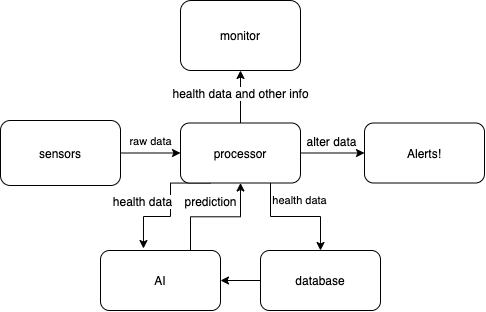

The diagram above was exported from draw.io. Its source (the exported page's mxGraphModel, read from the mxfile embedded in the PNG):
<mxGraphModel dx="1941" dy="714" grid="1" gridSize="10" guides="1" tooltips="1" connect="1" arrows="1" fold="1" page="1" pageScale="1" pageWidth="827" pageHeight="1169" math="0" shadow="0">
  <root>
    <mxCell id="WIyWlLk6GJQsqaUBKTNV-0" />
    <mxCell id="WIyWlLk6GJQsqaUBKTNV-1" parent="WIyWlLk6GJQsqaUBKTNV-0" />
    <mxCell id="VP-X_2kLb4LpycV8hIrf-47" value="raw data" style="edgeStyle=orthogonalEdgeStyle;rounded=0;orthogonalLoop=1;jettySize=auto;html=1;exitX=1;exitY=0.5;exitDx=0;exitDy=0;entryX=0;entryY=0.5;entryDx=0;entryDy=0;" edge="1" parent="WIyWlLk6GJQsqaUBKTNV-1" source="WIyWlLk6GJQsqaUBKTNV-3" target="VP-X_2kLb4LpycV8hIrf-33">
      <mxGeometry y="13" relative="1" as="geometry">
        <mxPoint y="1" as="offset" />
      </mxGeometry>
    </mxCell>
    <mxCell id="WIyWlLk6GJQsqaUBKTNV-3" value="sensors" style="rounded=1;whiteSpace=wrap;html=1;fontSize=12;glass=0;strokeWidth=1;shadow=0;" parent="WIyWlLk6GJQsqaUBKTNV-1" vertex="1">
      <mxGeometry x="-10" y="160" width="120" height="65" as="geometry" />
    </mxCell>
    <mxCell id="VP-X_2kLb4LpycV8hIrf-5" value="monitor" style="rounded=1;whiteSpace=wrap;html=1;fontSize=12;glass=0;strokeWidth=1;shadow=0;" vertex="1" parent="WIyWlLk6GJQsqaUBKTNV-1">
      <mxGeometry x="170" y="40" width="120" height="70" as="geometry" />
    </mxCell>
    <mxCell id="VP-X_2kLb4LpycV8hIrf-15" value="Alerts!" style="rounded=1;whiteSpace=wrap;html=1;" vertex="1" parent="WIyWlLk6GJQsqaUBKTNV-1">
      <mxGeometry x="354" y="162.5" width="120" height="60" as="geometry" />
    </mxCell>
    <mxCell id="VP-X_2kLb4LpycV8hIrf-38" style="edgeStyle=orthogonalEdgeStyle;rounded=0;orthogonalLoop=1;jettySize=auto;html=1;exitX=0.75;exitY=0;exitDx=0;exitDy=0;entryX=0.5;entryY=1;entryDx=0;entryDy=0;" edge="1" parent="WIyWlLk6GJQsqaUBKTNV-1" source="VP-X_2kLb4LpycV8hIrf-21" target="VP-X_2kLb4LpycV8hIrf-33">
      <mxGeometry relative="1" as="geometry" />
    </mxCell>
    <mxCell id="VP-X_2kLb4LpycV8hIrf-45" value="prediction" style="text;html=1;align=center;verticalAlign=middle;resizable=0;points=[];labelBackgroundColor=#ffffff;" vertex="1" connectable="0" parent="VP-X_2kLb4LpycV8hIrf-38">
      <mxGeometry x="0.1694" y="2" relative="1" as="geometry">
        <mxPoint x="-15.3" y="-14.3" as="offset" />
      </mxGeometry>
    </mxCell>
    <mxCell id="VP-X_2kLb4LpycV8hIrf-21" value="AI" style="rounded=1;whiteSpace=wrap;html=1;" vertex="1" parent="WIyWlLk6GJQsqaUBKTNV-1">
      <mxGeometry x="90" y="290" width="120" height="60" as="geometry" />
    </mxCell>
    <mxCell id="VP-X_2kLb4LpycV8hIrf-39" style="edgeStyle=orthogonalEdgeStyle;rounded=0;orthogonalLoop=1;jettySize=auto;html=1;exitX=0;exitY=0.5;exitDx=0;exitDy=0;" edge="1" parent="WIyWlLk6GJQsqaUBKTNV-1" source="VP-X_2kLb4LpycV8hIrf-22" target="VP-X_2kLb4LpycV8hIrf-21">
      <mxGeometry relative="1" as="geometry" />
    </mxCell>
    <mxCell id="VP-X_2kLb4LpycV8hIrf-22" value="database" style="rounded=1;whiteSpace=wrap;html=1;" vertex="1" parent="WIyWlLk6GJQsqaUBKTNV-1">
      <mxGeometry x="250" y="290" width="120" height="60" as="geometry" />
    </mxCell>
    <mxCell id="VP-X_2kLb4LpycV8hIrf-36" value="health data" style="edgeStyle=orthogonalEdgeStyle;rounded=0;orthogonalLoop=1;jettySize=auto;html=1;exitX=0.75;exitY=1;exitDx=0;exitDy=0;entryX=0.5;entryY=0;entryDx=0;entryDy=0;" edge="1" parent="WIyWlLk6GJQsqaUBKTNV-1" source="VP-X_2kLb4LpycV8hIrf-33" target="VP-X_2kLb4LpycV8hIrf-22">
      <mxGeometry x="0.0809" y="16" relative="1" as="geometry">
        <Array as="points">
          <mxPoint x="260" y="256" />
          <mxPoint x="310" y="256" />
        </Array>
        <mxPoint as="offset" />
      </mxGeometry>
    </mxCell>
    <mxCell id="VP-X_2kLb4LpycV8hIrf-37" style="edgeStyle=orthogonalEdgeStyle;rounded=0;orthogonalLoop=1;jettySize=auto;html=1;exitX=0.25;exitY=1;exitDx=0;exitDy=0;entryX=0.358;entryY=-0.033;entryDx=0;entryDy=0;entryPerimeter=0;" edge="1" parent="WIyWlLk6GJQsqaUBKTNV-1" source="VP-X_2kLb4LpycV8hIrf-33" target="VP-X_2kLb4LpycV8hIrf-21">
      <mxGeometry relative="1" as="geometry">
        <Array as="points">
          <mxPoint x="160" y="223" />
          <mxPoint x="160" y="256" />
          <mxPoint x="133" y="256" />
        </Array>
      </mxGeometry>
    </mxCell>
    <mxCell id="VP-X_2kLb4LpycV8hIrf-46" value="health data" style="text;html=1;align=center;verticalAlign=middle;resizable=0;points=[];labelBackgroundColor=#ffffff;" vertex="1" connectable="0" parent="VP-X_2kLb4LpycV8hIrf-37">
      <mxGeometry x="0.2602" relative="1" as="geometry">
        <mxPoint x="-19.5" y="-16" as="offset" />
      </mxGeometry>
    </mxCell>
    <mxCell id="VP-X_2kLb4LpycV8hIrf-41" style="edgeStyle=orthogonalEdgeStyle;rounded=0;orthogonalLoop=1;jettySize=auto;html=1;exitX=0.5;exitY=0;exitDx=0;exitDy=0;" edge="1" parent="WIyWlLk6GJQsqaUBKTNV-1" source="VP-X_2kLb4LpycV8hIrf-33" target="VP-X_2kLb4LpycV8hIrf-5">
      <mxGeometry relative="1" as="geometry" />
    </mxCell>
    <mxCell id="VP-X_2kLb4LpycV8hIrf-48" value="health data and other info" style="text;html=1;align=center;verticalAlign=middle;resizable=0;points=[];labelBackgroundColor=#ffffff;" vertex="1" connectable="0" parent="VP-X_2kLb4LpycV8hIrf-41">
      <mxGeometry x="0.1728" y="1" relative="1" as="geometry">
        <mxPoint y="1" as="offset" />
      </mxGeometry>
    </mxCell>
    <mxCell id="VP-X_2kLb4LpycV8hIrf-42" style="edgeStyle=orthogonalEdgeStyle;rounded=0;orthogonalLoop=1;jettySize=auto;html=1;exitX=1;exitY=0.5;exitDx=0;exitDy=0;entryX=0;entryY=0.5;entryDx=0;entryDy=0;" edge="1" parent="WIyWlLk6GJQsqaUBKTNV-1" source="VP-X_2kLb4LpycV8hIrf-33" target="VP-X_2kLb4LpycV8hIrf-15">
      <mxGeometry relative="1" as="geometry" />
    </mxCell>
    <mxCell id="VP-X_2kLb4LpycV8hIrf-43" value="alter data" style="text;html=1;align=center;verticalAlign=middle;resizable=0;points=[];labelBackgroundColor=#ffffff;" vertex="1" connectable="0" parent="VP-X_2kLb4LpycV8hIrf-42">
      <mxGeometry x="0.25" y="1" relative="1" as="geometry">
        <mxPoint x="-10" y="-11.5" as="offset" />
      </mxGeometry>
    </mxCell>
    <mxCell id="VP-X_2kLb4LpycV8hIrf-33" value="processor" style="rounded=1;whiteSpace=wrap;html=1;" vertex="1" parent="WIyWlLk6GJQsqaUBKTNV-1">
      <mxGeometry x="170" y="162.5" width="120" height="60" as="geometry" />
    </mxCell>
  </root>
</mxGraphModel>